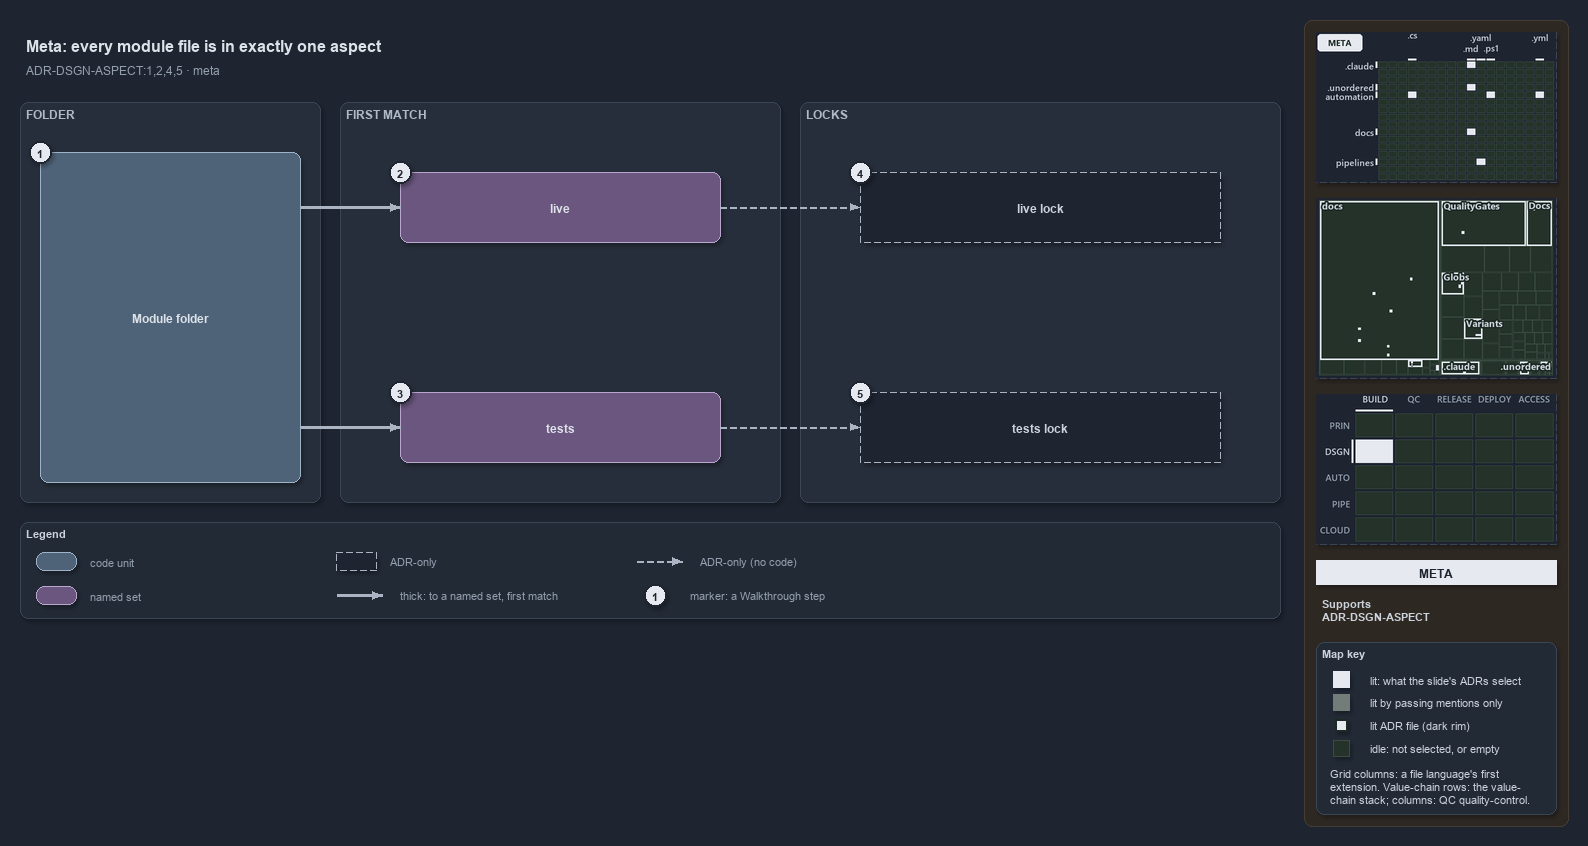

The diagram above was exported from draw.io. Its source (the exported page's mxGraphModel, read from the mxfile embedded in the PNG):
<mxGraphModel dx="1024" dy="768" grid="0" gridSize="10" guides="1" tooltips="1" connect="1" arrows="1" fold="1" page="1" pageScale="1" pageWidth="1572" pageHeight="622" background="#1E2430" math="0" shadow="1">
  <root>
    <mxCell id="0" />
    <mxCell id="1" parent="0" />
    <mxCell id="sidebar-bg" value="" style="rounded=1;arcSize=2;html=1;fillColor=#2E2823;strokeColor=#453C33;shadow=0;" vertex="1" parent="1">
      <mxGeometry x="1304" y="4" width="264" height="806" as="geometry" />
    </mxCell>
    <mxCell id="title" value="Meta: every module file is in exactly one aspect" style="text;html=1;align=left;verticalAlign=middle;fontSize=16;fontStyle=1;fontColor=#DDE2E9;" vertex="1" parent="1">
      <mxGeometry x="20" y="14" width="1260" height="30" as="geometry" />
    </mxCell>
    <mxCell id="subtitle" value="ADR-DSGN-ASPECT:1,2,4,5 &amp;#183; meta" style="text;html=1;align=left;verticalAlign=middle;fontSize=12;fontColor=#949FAE;" vertex="1" parent="1">
      <mxGeometry x="20" y="44" width="1240" height="20" as="geometry" />
    </mxCell>
    <mxCell id="band-folder" value="FOLDER" style="rounded=1;html=1;arcSize=3;fillColor=#262E3B;strokeColor=#3A4555;verticalAlign=top;align=left;spacingLeft=8;fontStyle=1;fontSize=12;fontColor=#B0BAC7;" vertex="1" parent="1">
      <mxGeometry x="20" y="86" width="300" height="400" as="geometry" />
    </mxCell>
    <mxCell id="band-match" value="FIRST MATCH" style="rounded=1;html=1;arcSize=3;fillColor=#262E3B;strokeColor=#3A4555;verticalAlign=top;align=left;spacingLeft=8;fontStyle=1;fontSize=12;fontColor=#B0BAC7;" vertex="1" parent="1">
      <mxGeometry x="340" y="86" width="440" height="400" as="geometry" />
    </mxCell>
    <mxCell id="band-locks" value="LOCKS" style="rounded=1;html=1;arcSize=3;fillColor=#262E3B;strokeColor=#3A4555;verticalAlign=top;align=left;spacingLeft=8;fontStyle=1;fontSize=12;fontColor=#B0BAC7;" vertex="1" parent="1">
      <mxGeometry x="800" y="86" width="480" height="400" as="geometry" />
    </mxCell>
    <mxCell id="folder" value="&lt;b&gt;Module folder&lt;/b&gt;" style="rounded=1;whiteSpace=wrap;html=1;arcSize=20;fillColor=#4E6378;strokeColor=#9FB3C8;fontColor=#DDE2E9;fontSize=12;" vertex="1" parent="1">
      <mxGeometry x="40" y="136" width="260" height="330" as="geometry" />
    </mxCell>
    <mxCell id="live" value="&lt;b&gt;live&lt;/b&gt;" style="rounded=1;whiteSpace=wrap;html=1;arcSize=20;fillColor=#6A567E;strokeColor=#B9A6CC;fontColor=#DDE2E9;fontSize=12;" vertex="1" parent="1">
      <mxGeometry x="400" y="156" width="320" height="70" as="geometry" />
    </mxCell>
    <mxCell id="tests" value="&lt;b&gt;tests&lt;/b&gt;" style="rounded=1;whiteSpace=wrap;html=1;arcSize=20;fillColor=#6A567E;strokeColor=#B9A6CC;fontColor=#DDE2E9;fontSize=12;" vertex="1" parent="1">
      <mxGeometry x="400" y="376" width="320" height="70" as="geometry" />
    </mxCell>
    <mxCell id="live-lock" value="&lt;b&gt;live lock&lt;/b&gt;" style="rounded=1;whiteSpace=wrap;html=1;arcSize=20;fillColor=#1E2430;strokeColor=#AAB4C3;dashed=1;fontSize=12;" vertex="1" parent="1">
      <mxGeometry x="860" y="156" width="360" height="70" as="geometry" />
    </mxCell>
    <mxCell id="tests-lock" value="&lt;b&gt;tests lock&lt;/b&gt;" style="rounded=1;whiteSpace=wrap;html=1;arcSize=20;fillColor=#1E2430;strokeColor=#AAB4C3;dashed=1;fontSize=12;" vertex="1" parent="1">
      <mxGeometry x="860" y="376" width="360" height="70" as="geometry" />
    </mxCell>
    <mxCell id="port-folder-r1" value="" style="text;html=1;strokeColor=none;fillColor=none;" vertex="1" parent="1">
      <mxGeometry x="300" y="191" width="1" height="1" as="geometry" />
    </mxCell>
    <mxCell id="edge-folder-live" value="" style="edgeStyle=orthogonalEdgeStyle;rounded=1;html=1;endArrow=block;strokeColor=#AAB4C3;strokeWidth=2.5;fontColor=#CDD3DC;shadow=0;" edge="1" parent="1" source="port-folder-r1" target="live">
      <mxGeometry relative="1" as="geometry" />
    </mxCell>
    <mxCell id="port-folder-r2" value="" style="text;html=1;strokeColor=none;fillColor=none;" vertex="1" parent="1">
      <mxGeometry x="300" y="411" width="1" height="1" as="geometry" />
    </mxCell>
    <mxCell id="edge-folder-tests" value="" style="edgeStyle=orthogonalEdgeStyle;rounded=1;html=1;endArrow=block;strokeColor=#AAB4C3;strokeWidth=2.5;fontColor=#CDD3DC;shadow=0;" edge="1" parent="1" source="port-folder-r2" target="tests">
      <mxGeometry relative="1" as="geometry" />
    </mxCell>
    <mxCell id="edge-live-lock" value="" style="edgeStyle=orthogonalEdgeStyle;rounded=1;html=1;endArrow=block;strokeColor=#AAB4C3;dashed=1;fontColor=#CDD3DC;shadow=0;" edge="1" parent="1" source="live" target="live-lock">
      <mxGeometry relative="1" as="geometry" />
    </mxCell>
    <mxCell id="edge-tests-lock" value="" style="edgeStyle=orthogonalEdgeStyle;rounded=1;html=1;endArrow=block;strokeColor=#AAB4C3;dashed=1;fontColor=#CDD3DC;shadow=0;" edge="1" parent="1" source="tests" target="tests-lock">
      <mxGeometry relative="1" as="geometry" />
    </mxCell>
    <mxCell id="mark-1" value="1" style="ellipse;html=1;fillColor=#E6EAF0;strokeColor=#1E2430;strokeWidth=2;fontColor=#1E2430;fontStyle=1;fontSize=11;" vertex="1" parent="1">
      <mxGeometry x="29" y="125" width="22" height="22" as="geometry" />
    </mxCell>
    <mxCell id="mark-2" value="2" style="ellipse;html=1;fillColor=#E6EAF0;strokeColor=#1E2430;strokeWidth=2;fontColor=#1E2430;fontStyle=1;fontSize=11;" vertex="1" parent="1">
      <mxGeometry x="389" y="145" width="22" height="22" as="geometry" />
    </mxCell>
    <mxCell id="mark-3" value="3" style="ellipse;html=1;fillColor=#E6EAF0;strokeColor=#1E2430;strokeWidth=2;fontColor=#1E2430;fontStyle=1;fontSize=11;" vertex="1" parent="1">
      <mxGeometry x="389" y="365" width="22" height="22" as="geometry" />
    </mxCell>
    <mxCell id="mark-4" value="4" style="ellipse;html=1;fillColor=#E6EAF0;strokeColor=#1E2430;strokeWidth=2;fontColor=#1E2430;fontStyle=1;fontSize=11;" vertex="1" parent="1">
      <mxGeometry x="849" y="145" width="22" height="22" as="geometry" />
    </mxCell>
    <mxCell id="mark-5" value="5" style="ellipse;html=1;fillColor=#E6EAF0;strokeColor=#1E2430;strokeWidth=2;fontColor=#1E2430;fontStyle=1;fontSize=11;" vertex="1" parent="1">
      <mxGeometry x="849" y="365" width="22" height="22" as="geometry" />
    </mxCell>
    <mxCell id="legend" value="&lt;b&gt;Legend&lt;/b&gt;" style="rounded=1;whiteSpace=wrap;html=1;arcSize=6;fillColor=#222A36;strokeColor=#3A4555;align=left;verticalAlign=top;spacing=8;fontSize=11;fontColor=#CDD3DC;" vertex="1" parent="1">
      <mxGeometry x="20" y="506" width="1260" height="96" as="geometry" />
    </mxCell>
    <mxCell id="legend-code" value="" style="rounded=1;whiteSpace=wrap;html=1;arcSize=20;fillColor=#4E6378;strokeColor=#9FB3C8;fontColor=#DDE2E9;fontSize=12;" vertex="1" parent="1">
      <mxGeometry x="36" y="536" width="40" height="18" as="geometry" />
    </mxCell>
    <mxCell id="legend-code-text" value="code unit" style="text;html=1;align=left;verticalAlign=middle;fontSize=11;fontColor=#949FAE;" vertex="1" parent="1">
      <mxGeometry x="84" y="535" width="240" height="20" as="geometry" />
    </mxCell>
    <mxCell id="legend-set" value="" style="rounded=1;whiteSpace=wrap;html=1;arcSize=20;fillColor=#6A567E;strokeColor=#B9A6CC;fontColor=#DDE2E9;fontSize=12;" vertex="1" parent="1">
      <mxGeometry x="36" y="570" width="40" height="18" as="geometry" />
    </mxCell>
    <mxCell id="legend-set-text" value="named set" style="text;html=1;align=left;verticalAlign=middle;fontSize=11;fontColor=#949FAE;" vertex="1" parent="1">
      <mxGeometry x="84" y="569" width="240" height="20" as="geometry" />
    </mxCell>
    <mxCell id="legend-adronly" value="" style="rounded=1;whiteSpace=wrap;html=1;arcSize=20;fillColor=#1E2430;strokeColor=#AAB4C3;dashed=1;fontSize=12;" vertex="1" parent="1">
      <mxGeometry x="336" y="536" width="40" height="18" as="geometry" />
    </mxCell>
    <mxCell id="legend-adronly-text" value="ADR-only" style="text;html=1;align=left;verticalAlign=middle;fontSize=11;fontColor=#949FAE;" vertex="1" parent="1">
      <mxGeometry x="384" y="535" width="240" height="20" as="geometry" />
    </mxCell>
    <mxCell id="legend-thick-a" value="" style="text;html=1;strokeColor=none;fillColor=none;" vertex="1" parent="1">
      <mxGeometry x="336" y="579" width="1" height="1" as="geometry" />
    </mxCell>
    <mxCell id="legend-thick-b" value="" style="text;html=1;strokeColor=none;fillColor=none;" vertex="1" parent="1">
      <mxGeometry x="382" y="579" width="1" height="1" as="geometry" />
    </mxCell>
    <mxCell id="legend-thick" value="" style="edgeStyle=orthogonalEdgeStyle;rounded=1;html=1;endArrow=block;strokeColor=#AAB4C3;strokeWidth=2.5;fontColor=#CDD3DC;shadow=0;" edge="1" parent="1" source="legend-thick-a" target="legend-thick-b">
      <mxGeometry relative="1" as="geometry" />
    </mxCell>
    <mxCell id="legend-thick-text" value="thick: to a named set, first match" style="text;html=1;align=left;verticalAlign=middle;fontSize=11;fontColor=#949FAE;" vertex="1" parent="1">
      <mxGeometry x="394" y="569" width="240" height="20" as="geometry" />
    </mxCell>
    <mxCell id="legend-adr-a" value="" style="text;html=1;strokeColor=none;fillColor=none;" vertex="1" parent="1">
      <mxGeometry x="636" y="545" width="1" height="1" as="geometry" />
    </mxCell>
    <mxCell id="legend-adr-b" value="" style="text;html=1;strokeColor=none;fillColor=none;" vertex="1" parent="1">
      <mxGeometry x="682" y="545" width="1" height="1" as="geometry" />
    </mxCell>
    <mxCell id="legend-adr" value="" style="edgeStyle=orthogonalEdgeStyle;rounded=1;html=1;endArrow=block;strokeColor=#AAB4C3;dashed=1;fontColor=#CDD3DC;shadow=0;" edge="1" parent="1" source="legend-adr-a" target="legend-adr-b">
      <mxGeometry relative="1" as="geometry" />
    </mxCell>
    <mxCell id="legend-adr-text" value="ADR-only (no code)" style="text;html=1;align=left;verticalAlign=middle;fontSize=11;fontColor=#949FAE;" vertex="1" parent="1">
      <mxGeometry x="694" y="535" width="240" height="20" as="geometry" />
    </mxCell>
    <mxCell id="legend-mark" value="1" style="ellipse;html=1;fillColor=#E6EAF0;strokeColor=#1E2430;strokeWidth=2;fontColor=#1E2430;fontStyle=1;fontSize=11;" vertex="1" parent="1">
      <mxGeometry x="644" y="568" width="22" height="22" as="geometry" />
    </mxCell>
    <mxCell id="legend-mark-text" value="marker: a Walkthrough step" style="text;html=1;align=left;verticalAlign=middle;fontSize=11;fontColor=#949FAE;" vertex="1" parent="1">
      <mxGeometry x="684" y="569" width="220" height="20" as="geometry" />
    </mxCell>
    <mxCell id="minimap-grid" value="" style="shape=image;html=1;imageAspect=0;aspect=fixed;verticalLabelPosition=bottom;strokeColor=#3A4555;dashed=1;fillColor=#222A36;image=data:image/png,(base64 omitted: 12796 chars);" vertex="1" parent="1">
      <mxGeometry x="1316" y="16" width="240" height="150" as="geometry" />
    </mxCell>
    <mxCell id="minimap-tree" value="" style="shape=image;html=1;imageAspect=0;aspect=fixed;verticalLabelPosition=bottom;strokeColor=#3A4555;dashed=1;fillColor=#222A36;image=data:image/png,(base64 omitted: 18460 chars);" vertex="1" parent="1">
      <mxGeometry x="1316" y="182" width="240" height="180" as="geometry" />
    </mxCell>
    <mxCell id="minimap-chain" value="" style="shape=image;html=1;imageAspect=0;aspect=fixed;verticalLabelPosition=bottom;strokeColor=#3A4555;dashed=1;fillColor=#222A36;image=data:image/png,(base64 omitted: 12436 chars);" vertex="1" parent="1">
      <mxGeometry x="1316" y="378" width="240" height="150" as="geometry" />
    </mxCell>
    <mxCell id="lens-badge" value="META" style="rounded=0;whiteSpace=wrap;html=1;align=center;verticalAlign=middle;fontSize=12;fontStyle=1;fontColor=#1E2430;fillColor=#E6EAF0;strokeColor=none;" vertex="1" parent="1">
      <mxGeometry x="1316" y="544" width="240" height="24" as="geometry" />
    </mxCell>
    <mxCell id="supports" value="&lt;b&gt;Supports&lt;/b&gt;&lt;br&gt;ADR-DSGN-ASPECT" style="text;html=1;whiteSpace=wrap;align=left;verticalAlign=top;fontSize=11;fontColor=#CDD3DC;" vertex="1" parent="1">
      <mxGeometry x="1316" y="576" width="240" height="38" as="geometry" />
    </mxCell>
    <mxCell id="mapkey" value="&lt;b&gt;Map key&lt;/b&gt;" style="rounded=1;arcSize=6;whiteSpace=wrap;html=1;align=left;verticalAlign=top;fontSize=11;fontColor=#CDD3DC;fillColor=#222A36;strokeColor=#3A4555;spacingLeft=8;spacingTop=2;" vertex="1" parent="1">
      <mxGeometry x="1316" y="626" width="240" height="172" as="geometry" />
    </mxCell>
    <mxCell id="mapkey-lit" value="" style="rounded=0;html=1;fillColor=#E6EAF0;strokeColor=#E6EAF0;" vertex="1" parent="1">
      <mxGeometry x="1333.0" y="655.0" width="16" height="16" as="geometry" />
    </mxCell>
    <mxCell id="mapkey-lit-text" value="lit: what the slide's ADRs select" style="text;html=1;align=left;verticalAlign=middle;fontSize=11;fontColor=#CDD3DC;" vertex="1" parent="1">
      <mxGeometry x="1364" y="653" width="184" height="20" as="geometry" />
    </mxCell>
    <mxCell id="mapkey-touched" value="" style="rounded=0;html=1;fillColor=#727C79;strokeColor=#727C79;" vertex="1" parent="1">
      <mxGeometry x="1333.0" y="678.0" width="16" height="16" as="geometry" />
    </mxCell>
    <mxCell id="mapkey-touched-text" value="lit by passing mentions only" style="text;html=1;align=left;verticalAlign=middle;fontSize=11;fontColor=#CDD3DC;" vertex="1" parent="1">
      <mxGeometry x="1364" y="676" width="184" height="20" as="geometry" />
    </mxCell>
    <mxCell id="mapkey-adr" value="" style="rounded=0;html=1;fillColor=#E6EAF0;strokeColor=#1C2A24;strokeWidth=2;" vertex="1" parent="1">
      <mxGeometry x="1335.0" y="703.0" width="12" height="12" as="geometry" />
    </mxCell>
    <mxCell id="mapkey-adr-text" value="lit ADR file (dark rim)" style="text;html=1;align=left;verticalAlign=middle;fontSize=11;fontColor=#CDD3DC;" vertex="1" parent="1">
      <mxGeometry x="1364" y="699" width="184" height="20" as="geometry" />
    </mxCell>
    <mxCell id="mapkey-idle" value="" style="rounded=0;html=1;fillColor=#243229;strokeColor=#3B4D43;" vertex="1" parent="1">
      <mxGeometry x="1333.0" y="724.0" width="16" height="16" as="geometry" />
    </mxCell>
    <mxCell id="mapkey-idle-text" value="idle: not selected, or empty" style="text;html=1;align=left;verticalAlign=middle;fontSize=11;fontColor=#CDD3DC;" vertex="1" parent="1">
      <mxGeometry x="1364" y="722" width="184" height="20" as="geometry" />
    </mxCell>
    <mxCell id="mapkey-codes" value="Grid columns: a file language's first&lt;br&gt;extension. Value-chain rows: the value-&lt;br&gt;chain stack; columns: QC quality-control." style="text;html=1;align=left;verticalAlign=top;whiteSpace=wrap;fontSize=11;fontColor=#CDD3DC;" vertex="1" parent="1">
      <mxGeometry x="1324" y="746" width="224" height="46" as="geometry" />
    </mxCell>
  </root>
</mxGraphModel>